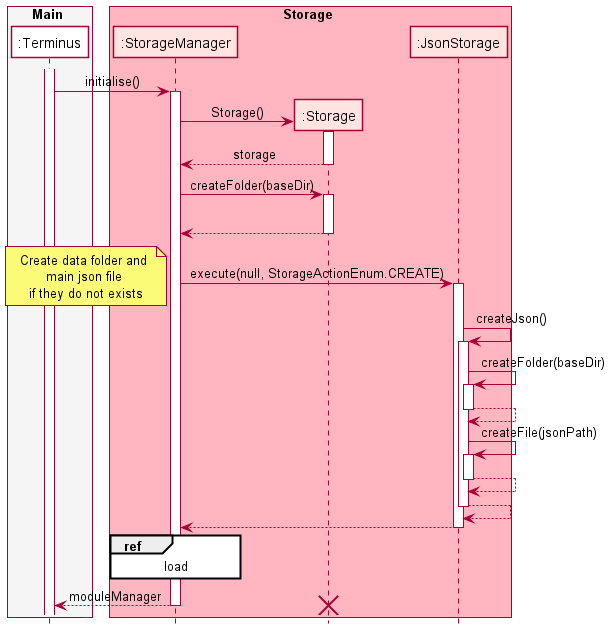

The diagram above was rendered by PlantUML. Its source (embedded in the PNG):
@startuml
'https://plantuml.com/sequence-diagram

!include ../SequenceStyle.puml

box Main TERMINUS_BOX_COLOR
participant ":Terminus" as Terminus TERMINUS_COLOR
endbox

box Storage STORAGE_BOX_COLOR
participant ":StorageManager" as StorageManager STORAGE_COLOR
participant ":Storage" as Storage STORAGE_COLOR
participant ":JsonStorage" as JsonStorage STORAGE_COLOR
endbox

activate Terminus
Terminus -> StorageManager : initialise()
activate StorageManager
Create Storage
  StorageManager -> Storage : Storage()
  activate Storage
return storage
StorageManager -> Storage : createFolder(baseDir)
activate Storage
|||
return
StorageManager -> JsonStorage : execute(null, StorageActionEnum.CREATE)
activate JsonStorage
note left: Create data folder and \nmain json file \nif they do not exists
  JsonStorage -> JsonStorage : createJson()
  activate JsonStorage
  JsonStorage -> JsonStorage : createFolder(baseDir)
  activate JsonStorage
  return
  JsonStorage -> JsonStorage : createFile(jsonPath)
  activate JsonStorage
  return
return
return
ref over StorageManager
  load
end
return moduleManager
destroy Storage


@enduml